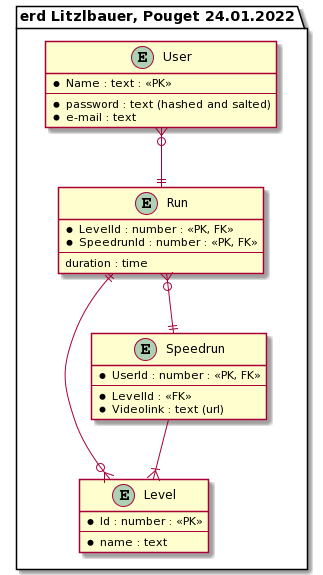

The diagram above was rendered by PlantUML. Its source (embedded in the PNG):
@startuml
package "erd Litzlbauer, Pouget 24.01.2022"{
	entity User{
		* Name : text : <<PK>>
		---
		* password : text (hashed and salted)
		* e-mail : text
	}
	
	entity Level{
		* Id : number : <<PK>>
		---
		* name : text
	}
	
	entity Run{
		* LevelId : number : <<PK, FK>>
		* SpeedrunId : number : <<PK, FK>>
		---
		duration : time
	}
	
	entity Speedrun{
		* UserId : number : <<PK, FK>>
		---
		* LevelId : <<FK>>
		* Videolink : text (url) 
	}
	
	User }o--|| Run
	Level }o--|| Run
	Run }o--|| Speedrun
	Speedrun --|{ Level 
}
@enduml